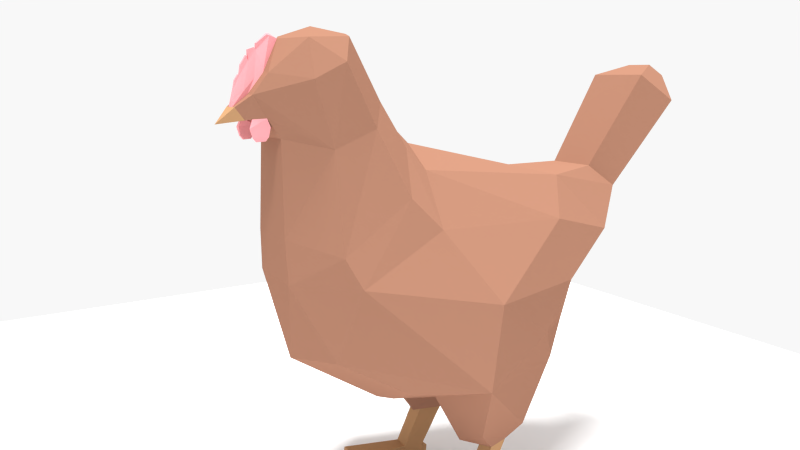 # Source: Chicken.blend  (saved by Blender 2.76.0; exported with 4.5.12 LTS)
import bpy
from mathutils import Matrix  # noqa: F401  (used for matrix-valued properties, if any)

bpy.ops.wm.read_factory_settings(use_empty=True)
scene = bpy.context.scene
scene.name = 'Scene'

# ---- collections
col_collection_1 = bpy.data.collections.new('Collection 1'); scene.collection.children.link(col_collection_1)

# ---- materials (node trees are filled in below, after node groups)
mat_material_001 = bpy.data.materials.new('Material.001')
mat_material_001.alpha_threshold = 0.0
mat_material_001.roughness = 0.5
mat_material_002 = bpy.data.materials.new('Material.002')
mat_material_002.alpha_threshold = 0.0
mat_material_002.roughness = 0.5
mat_material = bpy.data.materials.new('Material')
mat_material.alpha_threshold = 0.0
mat_material.roughness = 0.5

# ---- material node trees
mat_material_001.use_nodes = True; mat_material_001.node_tree.nodes.clear()
_N = mat_material_001.node_tree.nodes; _L = mat_material_001.node_tree.links
n0 = _N.new('ShaderNodeOutputMaterial'); n0.name = 'Material Output'; n0.location = (300, 300)
n1 = _N.new('ShaderNodeBsdfDiffuse'); n1.name = 'Diffuse BSDF'; n1.location = (10, 300)
n1.inputs[0].default_value = (0.3108, 0.153, 0.1009, 1.0)
_L.new(n1.outputs[0], n0.inputs[0])
n0.is_active_output = True
mat_material_002.use_nodes = True; mat_material_002.node_tree.nodes.clear()
_N = mat_material_002.node_tree.nodes; _L = mat_material_002.node_tree.links
n0 = _N.new('ShaderNodeOutputMaterial'); n0.name = 'Material Output'; n0.location = (300, 300)
n1 = _N.new('ShaderNodeBsdfDiffuse'); n1.name = 'Diffuse BSDF'; n1.location = (10, 300)
n1.inputs[0].default_value = (0.42, 0.2372, 0.1191, 1.0)
_L.new(n1.outputs[0], n0.inputs[0])
n0.is_active_output = True
mat_material.use_nodes = True; mat_material.node_tree.nodes.clear()
_N = mat_material.node_tree.nodes; _L = mat_material.node_tree.links
n0 = _N.new('ShaderNodeOutputMaterial'); n0.name = 'Material Output'; n0.location = (300, 300)
n1 = _N.new('ShaderNodeBsdfDiffuse'); n1.name = 'Diffuse BSDF'; n1.location = (10, 300)
n1.inputs[0].default_value = (0.8, 0.3224, 0.3502, 1.0)
_L.new(n1.outputs[0], n0.inputs[0])
n0.is_active_output = True

# ---- world
world_world = bpy.data.worlds.new('World'); scene.world = world_world
world_world.color = (1.0, 1.0, 1.0)
world_world.use_sun_shadow = False
world_world.sun_shadow_jitter_overblur = 0.0
world_world.cycles.sampling_method = 'MANUAL'
world_world.cycles.sample_map_resolution = 256

# ---- cameras
cam_camera = bpy.data.cameras.new('Camera')
cam_camera.clip_end = 100.0
cam_camera.lens = 35.0
cam_camera.sensor_width = 32.0
cam_camera.sensor_height = 18.0
cam_camera.ortho_scale = 7.314
cam_camera.dof.focus_distance = 0.0

# ---- lights
light_sun_001 = bpy.data.lights.new('Sun.001', 'SUN')
light_sun_001.transmission_factor = 0.0
light_sun_001.angle = 0.1993
light_sun_001.energy = 3.5
light_sun_001.shadow_buffer_clip_start = 0.5
light_sun_001.shadow_soft_size = 0.1
light_sun_001.shadow_cascade_max_distance = 1000.0
light_sun_001.cycles.use_multiple_importance_sampling = False
light_sun = bpy.data.lights.new('Sun', 'SUN')
light_sun.transmission_factor = 0.0
light_sun.angle = 0.1993
light_sun.energy = 2.3
light_sun.shadow_buffer_clip_start = 0.5
light_sun.shadow_soft_size = 0.1
light_sun.shadow_cascade_max_distance = 1000.0
light_sun.cycles.use_multiple_importance_sampling = False

# ---- meshes
me_plane_001 = bpy.data.meshes.new('Plane.001')
me_plane_001.from_pydata([(-8.609, -8.609, 0.0), (8.609, -8.609, 0.0), (-8.609, 8.609, 0.0), (8.609, 8.609, 0.0)], [], [(0, 1, 3, 2)])
me_plane_001.use_remesh_preserve_volume = False
me_plane_001.use_remesh_preserve_attributes = False
me_plane_001.use_mirror_vertex_groups = False
me_plane_001.update()
me_icosphere = bpy.data.meshes.new('Icosphere')
me_icosphere.from_pydata([(-0.8237, 0.002558, -0.8292), (1.013, -0.513, -0.3034), (-0.7151, -0.9603, -0.1702), (-1.347, -4.47e-08, -0.2881), (-0.6334, 0.9603, -0.3123), (1.067, 0.5146, -0.3959), (0.2439, -0.7875, 0.6658), (-1.615, -0.665, 0.4573), (-1.491, 0.6881, 0.415), (0.2738, 0.7871, 0.6108), (0.9371, -0.4222, 1.907), (0.1095, 0.006818, 1.205), (-0.8715, -0.6996, -0.6306), (0.1018, -0.3749, -0.9021), (0.1104, -1.176, -0.6092), (1.235, 2.776e-05, -0.462), (0.1017, 0.3995, -0.9074), (-1.002, -5.96e-08, -0.6256), (-1.173, -0.5644, -0.2759), (-0.872, 0.7242, -0.6306), (-1.115, 0.5644, -0.3768), (0.1083, 1.2, -0.6048), (1.331, -0.2853, 0.2395), (1.349, 0.2865, 0.2138), (-0.08696, -1.121, 0.1412), (0.8996, -0.7421, 0.301), (-1.467, -0.3458, 0.1236), (-0.9915, -0.9133, 0.2086), (-0.9166, 0.9133, 0.07961), (-1.371, 0.3565, 0.07016), (0.9458, 0.7434, 0.2209), (1.188, -0.406, 1.784), (-0.9557, -0.809, 0.6555), (-1.854, -0.01786, 0.4699), (-0.864, 0.809, 0.5845), (1.26, 0.0241, 2.058), (0.2233, -0.4511, 1.054), (1.408, 0.1874, 1.812), (-1.226, -0.3556, 0.8911), (-1.128, 0.4558, 0.8911), (0.2227, 0.4607, 1.035), (1.335, 0.2108, 1.324), (1.506, -0.1148, 1.652), (1.06, -0.4717, 1.268), (0.7089, -0.4795, 1.406), (1.429, -0.1527, 1.475), (0.5432, -0.2753, 1.577), (0.4147, 0.0143, 1.59), (0.5371, 0.3046, 1.573), (0.6799, 0.5021, 1.385), (1.336, -0.1807, 1.32), (1.032, 0.4934, 1.247), (1.14, -0.2425, 2.078), (1.119, 0.2883, 2.067), (0.7847, -0.2408, 2.069), (0.9844, 0.024, 2.15), (0.6793, 0.02154, 2.093), (0.785, 0.2835, 2.07), (0.8998, 0.4604, 1.886), (1.407, -0.1433, 1.812), (1.155, 0.4444, 1.766), (1.43, 0.1856, 1.479), (1.524, 0.1533, 1.654), (0.2192, 0.009421, 1.312), (0.3663, -0.3772, 1.229), (1.049, 0.646, 0.4565), (1.353, 0.248, 0.5661), (1.349, -0.2446, 0.5767), (0.4901, -0.6654, 0.9072), (1.029, -0.6433, 0.5153), (0.4857, 0.6763, 0.8592), (0.3611, 0.3958, 1.214), (-1.9, -0.01903, 0.7811), (-1.857, 0.3989, 0.7295), (-1.694, -0.2271, 0.9059), (-1.848, -0.4352, 0.7438), (-1.66, 0.2822, 0.9149), (-0.6596, -0.6014, -1.239), (-0.6343, -0.2294, -1.346), (-0.1517, -0.3735, -1.359), (-0.1254, -0.7417, -1.194), (-0.5141, -0.5441, -1.367), (-0.4907, -0.3909, -1.36), (-0.3033, -0.4593, -1.383), (-0.3078, -0.6205, -1.368), (-0.2939, -0.5573, -1.768), (-0.2808, -0.4282, -1.762), (-0.121, -0.479, -1.757), (-0.121, -0.6138, -1.742), (-0.2873, -0.5606, -1.86), (-0.2742, -0.4314, -1.854), (-0.1147, -0.4823, -1.85), (-0.1147, -0.617, -1.834), (-0.3554, -0.5282, -1.788), (-0.347, -0.4449, -1.784), (-0.3511, -0.5303, -1.848), (-0.3427, -0.447, -1.844), (0.416, -0.6947, -1.715), (0.4289, -0.6998, -1.813), (0.4157, -0.4371, -1.739), (0.4287, -0.4421, -1.838), (0.4305, 0.4667, -1.838), (0.4179, 0.4617, -1.74), (0.4307, 0.7244, -1.814), (0.4181, 0.7194, -1.716), (-0.3424, 0.4716, -1.844), (-0.3509, 0.555, -1.848), (-0.3467, 0.4695, -1.784), (-0.3552, 0.5529, -1.788), (-0.1142, 0.6417, -1.834), (-0.1142, 0.5069, -1.85), (-0.2739, 0.4561, -1.854), (-0.287, 0.5852, -1.86), (-0.1205, 0.6384, -1.742), (-0.1204, 0.5036, -1.757), (-0.2804, 0.4528, -1.762), (-0.2936, 0.5819, -1.768), (-0.3076, 0.6451, -1.368), (-0.3031, 0.484, -1.383), (-0.4906, 0.4155, -1.36), (-0.514, 0.5687, -1.367), (-0.1252, 0.7663, -1.194), (-0.1511, 0.3982, -1.359), (-0.6343, 0.254, -1.346), (-0.6597, 0.6261, -1.239), (0.5602, -0.2232, -0.8593), (0.5418, 0.452, -0.8095), (0.5702, 0.2344, -0.8585), (0.606, 0.8444, -0.6316), (0.6061, -0.8118, -0.5765), (0.499, -0.4351, -0.7763), (-2.499, -0.0139, 1.432), (-2.444, 0.5187, 1.487), (-2.237, -0.279, 1.712), (-2.433, -0.5442, 1.505), (-2.194, 0.3699, 1.723), (-2.635, 0.003777, 1.723), (-2.612, 0.2333, 1.707), (-2.522, -0.1105, 1.804), (-2.607, -0.2247, 1.715), (-2.504, 0.1692, 1.808), (1.646, 0.1002, 1.565), (1.578, 0.1196, 1.467), (1.775, 0.01847, 1.441), (1.43, 0.1652, 1.478), (1.53, 0.1424, 1.474), (1.647, 0.01847, 1.564), (1.523, 0.1281, 1.475), (1.41, 0.1557, 1.412), (1.403, 0.1844, 1.412), (1.558, 0.1541, 1.406), (1.546, 0.138, 1.407), (1.423, 0.1572, 1.34), (1.418, 0.1794, 1.341), (1.538, 0.1559, 1.336), (1.533, 0.1421, 1.337), (1.444, 0.1538, 1.308), (1.441, 0.1698, 1.309), (1.512, 0.156, 1.306), (1.508, 0.1484, 1.306), (1.526, 0.05699, 1.653), (1.753, 0.03214, 1.462), (1.407, 0.08693, 1.812), (1.647, 0.05512, 1.564), (1.43, 0.01847, 1.477), (1.639, 0.01847, 1.613), (1.579, 0.01847, 1.466), (1.558, 0.06027, 1.676), (1.469, 0.06113, 1.77), (1.639, 0.04516, 1.613), (1.325, 0.03563, 2.082), (1.326, 0.01847, 2.098), (1.432, 0.01847, 1.98), (1.433, 0.03407, 1.98), (1.346, 0.03566, 2.088), (1.349, 0.01847, 2.097), (1.43, 0.01847, 2.026), (1.43, 0.03514, 2.026), (1.451, 0.01847, 1.996), (1.451, 0.03026, 1.996), (1.57, 0.01847, 1.796), (1.619, 0.01847, 1.707), (1.499, 0.01847, 1.899), (1.57, 0.0334, 1.796), (1.499, 0.0345, 1.9), (1.619, 0.03242, 1.707), (1.583, 0.01847, 1.8), (1.608, 0.01847, 1.762), (1.583, 0.03138, 1.8), (1.608, 0.03032, 1.762), (1.515, 0.01847, 1.939), (1.559, 0.01847, 1.871), (1.559, 0.03046, 1.871), (1.515, 0.03096, 1.939), (1.499, 0.01847, 1.98), (1.499, 0.03052, 1.98), (1.646, -0.06328, 1.565), (1.578, -0.08266, 1.467), (1.429, -0.1278, 1.476), (1.53, -0.1055, 1.474), (1.523, -0.09119, 1.475), (1.41, -0.1188, 1.412), (1.403, -0.1475, 1.412), (1.558, -0.1171, 1.406), (1.546, -0.101, 1.407), (1.423, -0.1203, 1.34), (1.418, -0.1425, 1.341), (1.538, -0.119, 1.336), (1.533, -0.1051, 1.337), (1.444, -0.1168, 1.308), (1.441, -0.1328, 1.309), (1.512, -0.1191, 1.306), (1.508, -0.1115, 1.306), (1.526, -0.02004, 1.653), (1.753, 0.0048, 1.462), (1.407, -0.04998, 1.812), (1.647, -0.01818, 1.564), (1.558, -0.02332, 1.676), (1.469, -0.02418, 1.77), (1.639, -0.008219, 1.613), (1.325, 0.001314, 2.082), (1.433, 0.002876, 1.98), (1.346, 0.001283, 2.088), (1.43, 0.001802, 2.026), (1.451, 0.006686, 1.996), (1.57, 0.003543, 1.796), (1.499, 0.002442, 1.9), (1.619, 0.004528, 1.707), (1.583, 0.005563, 1.8), (1.608, 0.006623, 1.762), (1.559, 0.006486, 1.871), (1.515, 0.005987, 1.939), (1.499, 0.006422, 1.98), (-0.03278, 1.157, 0.059)], [], [(12, 0, 78, 77), (1, 130, 125, 15), (0, 12, 17), (0, 17, 19), (1, 15, 22), (2, 14, 24), (3, 18, 26), (4, 20, 28), (5, 128, 21, 30), (1, 22, 25), (2, 24, 27), (3, 26, 29), (5, 30, 23), (54, 55, 56), (7, 32, 38), (8, 33, 72, 73), (9, 34, 40), (53, 58, 57), (55, 53, 57), (55, 57, 56), (35, 53, 55), (40, 39, 11), (40, 34, 39), (34, 8, 39), (39, 38, 11), (38, 39, 76, 74), (39, 8, 73, 76), (38, 36, 11), (38, 32, 36), (32, 6, 36), (10, 52, 54), (64, 68, 44, 46), (66, 65, 51, 41), (71, 63, 47, 48), (63, 64, 46, 47), (65, 70, 49, 51), (28, 8, 34), (29, 33, 8), (29, 26, 33), (26, 7, 33), (27, 32, 7), (27, 24, 32), (24, 6, 32), (67, 66, 41, 50), (69, 67, 50, 43), (68, 69, 43, 44), (30, 233, 9), (28, 29, 8), (28, 20, 29), (20, 3, 29), (26, 27, 7), (26, 18, 27), (18, 2, 27), (24, 25, 6), (24, 14, 25), (14, 129, 1, 25), (70, 71, 48, 49), (22, 15, 23), (15, 5, 23), (126, 128, 5), (19, 20, 4), (19, 17, 20), (17, 3, 20), (17, 18, 3), (17, 12, 18), (12, 2, 18), (15, 127, 126, 5), (15, 125, 127), (13, 0, 16), (12, 14, 2), (4, 21, 19), (130, 1, 129), (31, 43, 45, 42), (51, 60, 62, 61), (43, 50, 45), (48, 47, 56, 57), (49, 48, 57, 58), (51, 49, 58, 60), (44, 43, 31, 10), (47, 46, 54, 56), (46, 44, 10, 54), (60, 37, 62), (54, 52, 55), (52, 35, 55), (37, 60, 53), (60, 58, 53), (31, 52, 10), (31, 59, 52), (59, 35, 52), (41, 51, 61), (9, 40, 71, 70), (6, 25, 69, 68), (25, 22, 67, 69), (22, 23, 66, 67), (30, 9, 70, 65), (11, 36, 64, 63), (40, 11, 63, 71), (23, 30, 65, 66), (36, 6, 68, 64), (73, 72, 131, 132), (76, 73, 132, 135), (74, 76, 135, 133), (7, 38, 74, 75), (33, 7, 75, 72), (59, 31, 42), (204, 208, 205, 201), (61, 62, 141, 142, 145), (200, 204, 201, 198), (79, 80, 84, 83), (77, 78, 82, 81), (13, 14, 80, 79), (0, 13, 79, 78), (14, 12, 77, 80), (83, 84, 88, 87), (82, 83, 87, 86), (80, 77, 81, 84), (78, 79, 83, 82), (88, 85, 89, 92), (87, 88, 97, 99), (84, 81, 85, 88), (81, 82, 86, 85), (90, 91, 89), (89, 91, 92), (89, 85, 93, 95), (86, 87, 91, 90), (93, 94, 96, 95), (90, 89, 95, 96), (86, 90, 96, 94), (85, 86, 94, 93), (99, 97, 98, 100), (91, 87, 99, 100), (88, 92, 98, 97), (92, 91, 100, 98), (109, 103, 101, 110), (113, 104, 103, 109), (110, 101, 102, 114), (102, 101, 103, 104), (116, 108, 107, 115), (115, 107, 105, 111), (111, 105, 106, 112), (108, 106, 105, 107), (115, 111, 110, 114), (112, 106, 108, 116), (112, 109, 110), (111, 112, 110), (120, 116, 115, 119), (117, 113, 116, 120), (114, 102, 104, 113), (113, 109, 112, 116), (123, 119, 118, 122), (121, 117, 120, 124), (119, 115, 114, 118), (118, 114, 113, 117), (0, 123, 122, 16), (16, 122, 121, 21), (124, 120, 119, 123), (122, 118, 117, 121), (19, 124, 123, 0), (21, 121, 124, 19), (16, 21, 128, 126), (127, 16, 126), (125, 13, 16, 127), (130, 13, 125), (13, 130, 129, 14), (132, 131, 136, 137), (135, 132, 137, 140), (133, 135, 140, 138), (72, 75, 134, 131), (75, 74, 133, 134), (137, 136, 140), (140, 136, 138), (136, 139, 138), (131, 134, 139, 136), (134, 133, 138, 139), (213, 217, 218, 215), (216, 214, 143, 146), (142, 141, 161, 143), (160, 162, 168, 167), (147, 144, 148, 151), (146, 163, 169, 165), (163, 146, 143, 161), (151, 148, 152, 155), (61, 145, 150, 149), (145, 147, 151, 150), (154, 155, 159, 158), (149, 150, 154, 153), (150, 151, 155, 154), (148, 149, 153, 152), (156, 157, 158, 159), (152, 153, 157, 156), (155, 152, 156, 159), (153, 154, 158, 157), (141, 163, 161), (62, 160, 163, 141), (37, 162, 160, 62), (169, 167, 183, 185), (208, 212, 209, 205), (205, 209, 210, 206), (209, 212, 211, 210), (173, 172, 178, 179), (163, 160, 167, 169), (173, 170, 174, 177), (201, 205, 206, 202), (168, 162, 173, 184), (176, 177, 174, 175), (170, 171, 175, 174), (203, 207, 208, 204), (172, 173, 177, 176), (185, 183, 188, 189), (184, 182, 190, 193), (182, 184, 195, 194), (202, 206, 207, 203), (207, 211, 212, 208), (167, 168, 184, 183), (179, 178, 194, 195), (165, 169, 185, 181), (188, 186, 187, 189), (181, 185, 189, 187), (183, 180, 186, 188), (199, 203, 204, 200), (193, 190, 191, 192), (164, 144, 147, 145, 142, 166), (183, 184, 193, 192), (180, 183, 192, 191), (166, 142, 143), (184, 173, 179, 195), (37, 53, 35), (35, 162, 37), (35, 171, 170), (162, 35, 170, 173), (206, 210, 211, 207), (196, 214, 216), (45, 199, 197, 196, 42), (59, 215, 35), (219, 227, 225, 217), (221, 224, 178, 172), (216, 219, 217, 213), (221, 223, 222, 220), (218, 226, 221, 215), (176, 175, 222, 223), (172, 176, 223, 221), (227, 229, 228, 225), (226, 231, 190, 182), (182, 194, 232, 226), (217, 225, 226, 218), (224, 232, 194, 178), (165, 181, 227, 219), (228, 229, 187, 186), (181, 187, 229, 227), (231, 230, 191, 190), (215, 221, 220, 35), (220, 222, 175, 171), (225, 230, 231, 226), (180, 191, 230, 225), (197, 143, 214, 196), (226, 232, 224, 221), (35, 220, 171), (45, 202, 203, 199), (164, 166, 197, 199, 200, 198), (166, 143, 197), (225, 228, 186, 180), (146, 165, 219, 216), (42, 196, 216, 213), (59, 42, 213, 215), (50, 41, 61, 144, 164, 198, 45), (233, 34, 9), (233, 28, 34), (30, 21, 233), (21, 4, 233), (4, 28, 233)])
me_icosphere.polygons.foreach_set('material_index', [0, 0, 0, 0, 0, 0, 0, 0, 0, 0, 0, 0, 0, 0, 0, 0, 0, 0, 0, 0, 0, 0, 0, 0, 0, 0, 0, 0, 0, 0, 0, 0, 0, 0, 0, 0, 0, 0, 0, 0, 0, 0, 0, 0, 0, 0, 0, 0, 0, 0, 0, 0, 0, 0, 0, 0, 0, 0, 0, 0, 0, 0, 0, 0, 0, 0, 0, 0, 0, 0, 0, 0, 0, 0, 0, 0, 0, 0, 0, 0, 0, 0, 0, 0, 0, 0, 0, 0, 0, 0, 0, 0, 0, 0, 0, 0, 0, 0, 0, 0, 0, 0, 0, 0, 0, 2, 0, 2, 0, 0, 0, 0, 0, 1, 1, 0, 0, 1, 1, 1, 1, 1, 1, 1, 1, 1, 1, 1, 1, 1, 1, 1, 1, 1, 1, 1, 1, 1, 1, 1, 1, 1, 1, 1, 1, 1, 1, 1, 1, 0, 0, 1, 1, 0, 0, 0, 0, 0, 0, 0, 0, 0, 0, 0, 0, 0, 0, 0, 0, 0, 0, 0, 0, 0, 2, 1, 1, 2, 2, 2, 1, 2, 2, 2, 2, 2, 2, 2, 2, 2, 2, 2, 1, 0, 0, 2, 2, 2, 2, 2, 2, 2, 2, 2, 2, 2, 2, 2, 2, 2, 2, 2, 2, 2, 2, 2, 2, 2, 2, 2, 2, 0, 2, 2, 1, 2, 0, 0, 2, 2, 2, 1, 0, 0, 2, 2, 2, 2, 2, 2, 2, 2, 2, 2, 2, 2, 2, 2, 2, 2, 2, 2, 2, 2, 1, 2, 2, 2, 0, 1, 2, 2, 0, 0, 0, 0, 0, 0, 0, 0])
me_icosphere.materials.append(mat_material_001)
me_icosphere.materials.append(mat_material_002)
me_icosphere.materials.append(mat_material)
me_icosphere.use_remesh_preserve_volume = False
me_icosphere.use_remesh_preserve_attributes = False
me_icosphere.use_mirror_vertex_groups = False
me_icosphere.update()
arm_armature = bpy.data.armatures.new('Armature')  # bones are not reproduced

# ---- objects
ob_plane = bpy.data.objects.new('Plane', me_plane_001)
ob_sun_001 = bpy.data.objects.new('Sun.001', light_sun_001)
ob_armature = bpy.data.objects.new('Armature', arm_armature)
ob_icosphere = bpy.data.objects.new('Icosphere', me_icosphere)
ob_sun = bpy.data.objects.new('Sun', light_sun)
ob_camera = bpy.data.objects.new('Camera', cam_camera)

# ---- transforms, parenting, visibility, modifiers, constraints
ob_plane.location = (1.672, -0.1393, -1.903)
ob_plane.lineart.crease_threshold = 0.0
ob_sun_001.location = (-0.4369, 4.417, 5.827)
ob_sun_001.lineart.crease_threshold = 0.0
ob_armature.location = (-0.697, 0.02821, 0.08398)
ob_armature.scale = (1.318, 1.318, 1.318)
ob_armature.lineart.crease_threshold = 0.0
ob_icosphere.parent = ob_armature
ob_icosphere.matrix_parent_inverse = Matrix(((0.7585, 0.0, 0.0, 0.5287), (0.0, 0.7585, 0.0, -0.02139), (0.0, 0.0, 0.7585, -0.06369), (0.0, 0.0, 0.0, 1.0)))
ob_icosphere.location = (0.0, 0.0, 0.3094)
ob_icosphere.scale = (1.181, 1.181, 1.181)
ob_icosphere.lineart.crease_threshold = 0.0
_vg = ob_icosphere.vertex_groups.new(name='Bone')
for _i, _w in zip([0, 2, 3, 4, 6, 7, 8, 9, 11, 12, 14, 17, 18, 19, 20, 21, 24, 26, 27, 28, 29, 32, 33, 34, 36, 38, 39, 40, 63, 64, 68, 70, 71, 72, 73, 74, 75, 76, 78, 123, 128, 129, 131, 132, 133, 134, 135, 136, 137, 138, 139, 140, 233], [0.4248, 0.2317, 0.9027, 0.1289, 0.07343, 0.9542, 0.9365, 0.06521, 0.08747, 0.123, 0.01187, 0.706, 0.7355, 0.1321, 0.6681, 0.003488, 0.09885, 0.9436, 0.6781, 0.3623, 0.9289, 0.766, 0.9906, 0.6938, 0.06852, 0.9387, 0.911, 0.06623, 0.04246, 0.01466, 0.0194, 0.008634, 0.01371, 0.9944, 0.9812, 0.9823, 0.9836, 0.9774, 0.06229, 0.0581, 0.001678, 0.00535, 0.9944, 0.9812, 0.9823, 0.9836, 0.9774, 0.9944, 0.9812, 0.9823, 0.9836, 0.9774, 0.06867]): _vg.add([_i], _w, 'REPLACE')
_vg = ob_icosphere.vertex_groups.new(name='Bone.001')
for _i, _w in zip([0, 1, 2, 4, 5, 6, 9, 10, 11, 12, 13, 14, 15, 16, 17, 19, 21, 22, 23, 24, 25, 27, 28, 30, 32, 34, 36, 38, 39, 40, 41, 43, 44, 46, 47, 48, 49, 50, 51, 58, 60, 61, 63, 64, 65, 66, 67, 68, 69, 70, 71, 78, 123, 125, 126, 127, 128, 129, 130, 142, 144, 145, 147, 148, 149, 150, 151, 152, 153, 154, 155, 156, 157, 158, 159, 164, 166, 197, 198, 199, 200, 201, 202, 203, 204, 205, 206, 207, 208, 209, 210, 211, 212, 233], [0.3445, 0.7464, 0.03557, 0.02665, 0.734, 0.6453, 0.6801, 0.002496, 0.6229, 0.008034, 0.03181, 0.05959, 0.761, 0.0322, 0.1084, 0.009686, 0.06169, 0.5126, 0.5795, 0.1878, 0.7516, 0.04724, 0.03894, 0.7103, 0.09308, 0.09938, 0.6447, 0.009574, 0.03141, 0.6319, 0.0721, 0.1454, 0.1472, 0.09126, 0.1097, 0.08131, 0.1503, 0.03839, 0.1267, 0.01131, 0.009408, 0.05161, 0.3508, 0.3203, 0.5659, 0.6105, 0.3525, 0.6397, 0.6609, 0.6242, 0.3692, 0.0509, 0.04459, 0.3268, 0.352, 0.3334, 0.4106, 0.4368, 0.3433, 0.05161, 0.04752, 0.05161, 0.04834, 0.04752, 0.05161, 0.05161, 0.04834, 0.04752, 0.05161, 0.05161, 0.04834, 0.04752, 0.05161, 0.05161, 0.04834, 0.0254, 0.02578, 0.05161, 0.04752, 0.05161, 0.04834, 0.04752, 0.05161, 0.05161, 0.04834, 0.04752, 0.05161, 0.05161, 0.04834, 0.04752, 0.05161, 0.05161, 0.04834, 0.1865]): _vg.add([_i], _w, 'REPLACE')
_vg = ob_icosphere.vertex_groups.new(name='Bone.002')
for _i, _w in zip([1, 5, 6, 9, 10, 11, 15, 22, 23, 24, 25, 30, 31, 35, 36, 37, 40, 41, 43, 44, 45, 46, 47, 48, 49, 50, 51, 52, 53, 54, 55, 56, 57, 58, 59, 60, 61, 62, 63, 64, 65, 66, 67, 68, 69, 70, 71, 125, 126, 127, 128, 129, 130, 141, 142, 144, 145, 146, 147, 148, 149, 150, 151, 152, 153, 154, 155, 156, 157, 158, 159, 160, 161, 162, 163, 164, 165, 166, 167, 168, 169, 170, 171, 172, 173, 174, 175, 176, 177, 178, 179, 180, 181, 182, 183, 184, 185, 186, 187, 188, 189, 190, 191, 192, 193, 194, 195, 196, 197, 198, 199, 200, 201, 202, 203, 204, 205, 206, 207, 208, 209, 210, 211, 212, 213, 214, 215, 216, 217, 218, 219, 220, 221, 222, 223, 224, 225, 226, 227, 228, 229, 230, 231, 232, 233], [0.08889, 0.09498, 0.101, 0.09411, 0.5997, 0.2537, 0.1076, 0.4135, 0.3623, 0.01032, 0.1315, 0.1794, 0.2151, 0.08405, 0.2215, 0.0538, 0.2385, 0.5411, 0.6061, 0.7168, 0.1091, 0.7835, 0.778, 0.8029, 0.7562, 0.2104, 0.7513, 0.1666, 0.1708, 0.5143, 0.4499, 0.5239, 0.5189, 0.615, 0.0254, 0.2828, 0.3981, 0.02689, 0.5562, 0.5827, 0.37, 0.3095, 0.5239, 0.2272, 0.2503, 0.2724, 0.5449, 0.04353, 0.04328, 0.04448, 0.04929, 0.04881, 0.03874, 0.02689, 0.3981, 0.3752, 0.3981, 0.01344, 0.3798, 0.3752, 0.3981, 0.3981, 0.3798, 0.3752, 0.3981, 0.3981, 0.3798, 0.3752, 0.3981, 0.3981, 0.3798, 0.01506, 0.004517, 0.04082, 0.01578, 0.2514, 0.01344, 0.2535, 0.01506, 0.04082, 0.01578, 0.08162, 0.08405, 0.0396, 0.04082, 0.08162, 0.08405, 0.0396, 0.04082, 0.0396, 0.04082, 0.01344, 0.01344, 0.0396, 0.01506, 0.04082, 0.01578, 0.01344, 0.01344, 0.01506, 0.01578, 0.0396, 0.01344, 0.01506, 0.04082, 0.0396, 0.04082, 0.02689, 0.3981, 0.3752, 0.3981, 0.3798, 0.3752, 0.3981, 0.3981, 0.3798, 0.3752, 0.3981, 0.3981, 0.3798, 0.3752, 0.3981, 0.3981, 0.3798, 0.01506, 0.004517, 0.04082, 0.01578, 0.01506, 0.04082, 0.01578, 0.08162, 0.04082, 0.08162, 0.04082, 0.04082, 0.01506, 0.04082, 0.01578, 0.01506, 0.01578, 0.01506, 0.04082, 0.04082, 0.01157]): _vg.add([_i], _w, 'REPLACE')
_vg = ob_icosphere.vertex_groups.new(name='Bone.003')
for _i, _w in zip([0, 1, 2, 3, 6, 7, 12, 13, 14, 15, 16, 17, 18, 24, 25, 26, 27, 32, 36, 68, 69, 77, 78, 79, 80, 81, 82, 83, 84, 125, 126, 127, 129, 130], [0.09364, 0.1281, 0.7039, 0.02073, 0.1651, 0.002283, 0.7849, 0.8371, 0.8719, 0.05982, 0.0752, 0.08743, 0.2201, 0.6721, 0.07836, 0.0269, 0.2546, 0.112, 0.03747, 0.06098, 0.0302, 0.4828, 0.5747, 0.7458, 0.7625, 0.06082, 0.1189, 0.06598, 0.08186, 0.5227, 0.04093, 0.06884, 0.4634, 0.5281]): _vg.add([_i], _w, 'REPLACE')
_vg = ob_icosphere.vertex_groups.new(name='Bone.004')
for _i, _w in zip([12, 13, 77, 78, 79, 80, 81, 82, 83, 84, 85, 86, 87, 88, 89, 90, 93, 94, 95, 96, 125, 130], [0.05119, 0.001085, 0.5047, 0.3028, 0.2327, 0.2118, 0.9358, 0.8815, 0.908, 0.9022, 0.9534, 0.8214, 0.03115, 0.017, 0.5221, 0.5222, 0.7125, 0.5905, 0.5673, 0.5446, 0.0006462, 0.0006122]): _vg.add([_i], _w, 'REPLACE')
_vg = ob_icosphere.vertex_groups.new(name='Bone.005')
for _i, _w in zip([85, 86, 87, 88, 89, 90, 91, 92, 93, 94, 95, 96, 97, 98, 99, 100], [0.04129, 0.1735, 0.9598, 0.966, 0.4777, 0.4769, 0.9781, 0.9879, 0.2865, 0.4074, 0.4323, 0.4545, 0.999, 0.9996, 0.9988, 0.9991]): _vg.add([_i], _w, 'REPLACE')
_vg = ob_icosphere.vertex_groups.new(name='Bone.006')
for _i, _w in zip([0, 3, 4, 5, 8, 9, 13, 15, 16, 17, 19, 20, 21, 28, 29, 30, 34, 39, 40, 65, 70, 117, 118, 119, 120, 121, 122, 123, 124, 125, 126, 127, 128, 130, 233], [0.09127, 0.02103, 0.8084, 0.1335, 0.0339, 0.1519, 0.07497, 0.05596, 0.8371, 0.077, 0.7687, 0.2792, 0.8716, 0.5747, 0.05384, 0.0792, 0.1769, 0.01058, 0.03987, 0.01587, 0.05646, 0.09261, 0.05436, 0.1095, 0.0644, 0.7577, 0.7524, 0.5966, 0.4823, 0.06728, 0.5165, 0.5142, 0.4885, 0.04229, 0.7028]): _vg.add([_i], _w, 'REPLACE')
_vg = ob_icosphere.vertex_groups.new(name='Bone.007')
for _i, _w in zip([16, 19, 105, 106, 107, 108, 111, 112, 113, 114, 115, 116, 117, 118, 119, 120, 121, 122, 123, 124, 126, 127], [0.001383, 0.05693, 0.5394, 0.5636, 0.5812, 0.7077, 0.5221, 0.5212, 0.03633, 0.006243, 0.853, 0.9507, 0.8896, 0.9242, 0.8942, 0.9322, 0.2156, 0.2282, 0.2888, 0.5046, 0.0007525, 0.0008111]): _vg.add([_i], _w, 'REPLACE')
_vg = ob_icosphere.vertex_groups.new(name='Bone.008')
for _i, _w in zip([101, 102, 103, 104, 105, 106, 107, 108, 109, 110, 111, 112, 113, 114, 115, 116], [0.9994, 0.9993, 0.9993, 0.9984, 0.46, 0.4361, 0.4172, 0.2913, 0.9825, 0.9835, 0.4773, 0.4787, 0.9562, 0.9722, 0.1432, 0.04634]): _vg.add([_i], _w, 'REPLACE')
_vg = ob_icosphere.vertex_groups.new(name='Bone.009')
for _i, _w in zip([10, 22, 31, 35, 37, 41, 42, 43, 44, 45, 46, 47, 48, 49, 50, 51, 52, 53, 54, 55, 56, 57, 58, 59, 60, 61, 62, 63, 64, 66, 67, 68, 69, 71, 141, 142, 143, 144, 145, 146, 147, 148, 149, 150, 151, 152, 153, 154, 155, 156, 157, 158, 159, 160, 161, 162, 163, 164, 165, 166, 167, 168, 169, 170, 171, 172, 173, 174, 175, 176, 177, 178, 179, 180, 181, 182, 183, 184, 185, 186, 187, 188, 189, 190, 191, 192, 193, 194, 195, 196, 197, 198, 199, 200, 201, 202, 203, 204, 205, 206, 207, 208, 209, 210, 211, 212, 213, 214, 215, 216, 217, 218, 219, 220, 221, 222, 223, 224, 225, 226, 227, 228, 229, 230, 231, 232], [0.3703, 0.02401, 0.7586, 0.9137, 0.9417, 0.3827, 0.9835, 0.2331, 0.1143, 0.8709, 0.1103, 0.09438, 0.1045, 0.07262, 0.742, 0.1111, 0.8267, 0.822, 0.4739, 0.548, 0.4633, 0.4727, 0.3504, 0.9591, 0.6847, 0.5476, 0.9581, 0.01919, 0.03412, 0.06007, 0.1039, 0.02022, 0.01891, 0.02145, 0.9581, 0.5476, 0.9774, 0.5732, 0.5476, 0.9708, 0.5681, 0.5732, 0.5476, 0.5476, 0.5681, 0.5732, 0.5476, 0.5476, 0.5681, 0.5732, 0.5476, 0.5476, 0.5681, 0.9693, 0.9742, 0.9496, 0.9686, 0.7118, 0.9708, 0.7094, 0.9693, 0.9496, 0.9686, 0.916, 0.9137, 0.9504, 0.9496, 0.916, 0.9137, 0.9504, 0.9496, 0.9504, 0.9496, 0.9708, 0.9708, 0.9504, 0.9693, 0.9496, 0.9686, 0.9708, 0.9708, 0.9693, 0.9686, 0.9504, 0.9708, 0.9693, 0.9496, 0.9504, 0.9496, 0.9581, 0.5476, 0.5732, 0.5476, 0.5681, 0.5732, 0.5476, 0.5476, 0.5681, 0.5732, 0.5476, 0.5476, 0.5681, 0.5732, 0.5476, 0.5476, 0.5681, 0.9693, 0.9742, 0.9496, 0.9686, 0.9693, 0.9496, 0.9686, 0.916, 0.9496, 0.916, 0.9496, 0.9496, 0.9693, 0.9496, 0.9686, 0.9693, 0.9686, 0.9693, 0.9496, 0.9496]): _vg.add([_i], _w, 'REPLACE')
_m = ob_icosphere.modifiers.new('Armature', 'ARMATURE')
_m.object = ob_armature
ob_sun.location = (3.135, 1.697, 7.582)
ob_sun.rotation_euler = (0.3815, 0.07708, 2.258)
ob_sun.lineart.crease_threshold = 0.0
ob_camera.location = (4.622, 7.364, 2.591)
ob_camera.rotation_euler = (1.378, 0.01082, -3.682)
ob_camera.lock_rotations_4d = False
ob_camera.empty_display_type = 'ARROWS'
ob_camera.color = (0.0, 0.0, 0.0, 0.0)
ob_camera.display_type = 'WIRE'
ob_camera.lineart.crease_threshold = 0.0

# ---- collection membership
col_collection_1.objects.link(ob_plane)
col_collection_1.objects.link(ob_sun_001)
col_collection_1.objects.link(ob_armature)
col_collection_1.objects.link(ob_icosphere)
col_collection_1.objects.link(ob_sun)
col_collection_1.objects.link(ob_camera)

# ---- scene / render settings (as saved in the file)
scene.camera = ob_camera
scene.frame_start = 1; scene.frame_end = 70; scene.frame_set(0)
scene.render.engine = 'CYCLES'
scene.render.dither_intensity = 0.0
scene.cycles.use_denoising = False
scene.cycles.samples = 500
scene.cycles.sampling_pattern = 'TABULATED_SOBOL'
scene.cycles.light_sampling_threshold = 0.0
scene.cycles.use_adaptive_sampling = False
scene.cycles.use_light_tree = False
scene.cycles.blur_glossy = 0.0
scene.cycles.film_exposure = 0.94
scene.cycles.pixel_filter_type = 'GAUSSIAN'
scene.cycles.sample_clamp_indirect = 0.0
scene.view_settings.view_transform = 'Standard'
bpy.context.view_layer.update()
